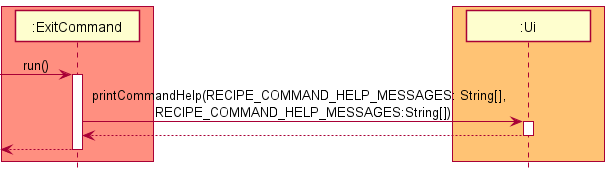

The diagram above was rendered by PlantUML. Its source (embedded in the PNG):
@startuml
!include ../../Style.puml

box LOGIC_COLOR
Participant ":ExitCommand" as ExitCommand
end box

box UI_COLOR
Participant ":Ui" as Ui
end box

-> ExitCommand: run()
activate ExitCommand
ExitCommand -> Ui: printCommandHelp(RECIPE_COMMAND_HELP_MESSAGES: String[],  \nRECIPE_COMMAND_HELP_MESSAGES:String[])
activate Ui
ExitCommand <-- Ui
deactivate Ui
<-- ExitCommand

deactivate ExitCommand


@enduml